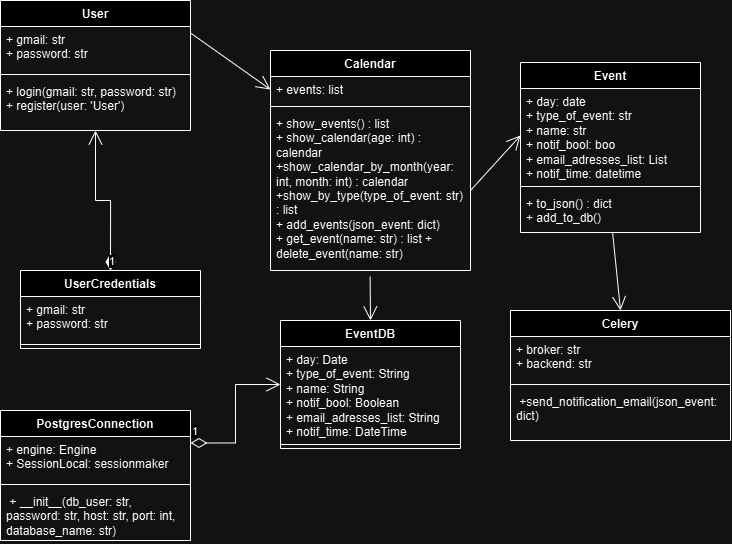

The diagram above was exported from draw.io. Its source (the exported page's mxGraphModel, read from the mxfile embedded in the PNG):
<mxGraphModel dx="875" dy="740" grid="1" gridSize="10" guides="1" tooltips="1" connect="1" arrows="1" fold="1" page="1" pageScale="1" pageWidth="827" pageHeight="1169" math="0" shadow="0">
  <root>
    <mxCell id="0" />
    <mxCell id="1" parent="0" />
    <mxCell id="VS5_8HLi62dKza95Lmqn-5" value="Event" style="swimlane;fontStyle=1;align=center;verticalAlign=top;childLayout=stackLayout;horizontal=1;startSize=26;horizontalStack=0;resizeParent=1;resizeParentMax=0;resizeLast=0;collapsible=1;marginBottom=0;whiteSpace=wrap;html=1;" vertex="1" parent="1">
      <mxGeometry x="580" y="82" width="180" height="170" as="geometry" />
    </mxCell>
    <mxCell id="VS5_8HLi62dKza95Lmqn-6" value="+ day: date&lt;br&gt;+ type_of_event: str&lt;br&gt;+ name: str&lt;br&gt;+ notif_bool: boo&lt;br&gt;+ email_adresses_list: List&amp;nbsp;&lt;br&gt;+ notif_time: datetime  " style="text;strokeColor=none;fillColor=none;align=left;verticalAlign=top;spacingLeft=4;spacingRight=4;overflow=hidden;rotatable=0;points=[[0,0.5],[1,0.5]];portConstraint=eastwest;whiteSpace=wrap;html=1;" vertex="1" parent="VS5_8HLi62dKza95Lmqn-5">
      <mxGeometry y="26" width="180" height="94" as="geometry" />
    </mxCell>
    <mxCell id="VS5_8HLi62dKza95Lmqn-7" value="" style="line;strokeWidth=1;fillColor=none;align=left;verticalAlign=middle;spacingTop=-1;spacingLeft=3;spacingRight=3;rotatable=0;labelPosition=right;points=[];portConstraint=eastwest;strokeColor=inherit;" vertex="1" parent="VS5_8HLi62dKza95Lmqn-5">
      <mxGeometry y="120" width="180" height="8" as="geometry" />
    </mxCell>
    <mxCell id="VS5_8HLi62dKza95Lmqn-8" value="+ to_json() : dict&amp;nbsp;&lt;div&gt;+ add_to_db()  &lt;/div&gt;" style="text;strokeColor=none;fillColor=none;align=left;verticalAlign=top;spacingLeft=4;spacingRight=4;overflow=hidden;rotatable=0;points=[[0,0.5],[1,0.5]];portConstraint=eastwest;whiteSpace=wrap;html=1;" vertex="1" parent="VS5_8HLi62dKza95Lmqn-5">
      <mxGeometry y="128" width="180" height="42" as="geometry" />
    </mxCell>
    <mxCell id="VS5_8HLi62dKza95Lmqn-9" value="Calendar" style="swimlane;fontStyle=1;align=center;verticalAlign=top;childLayout=stackLayout;horizontal=1;startSize=26;horizontalStack=0;resizeParent=1;resizeParentMax=0;resizeLast=0;collapsible=1;marginBottom=0;whiteSpace=wrap;html=1;" vertex="1" parent="1">
      <mxGeometry x="330" y="70" width="200" height="220" as="geometry" />
    </mxCell>
    <mxCell id="VS5_8HLi62dKza95Lmqn-10" value="+ events: list   " style="text;strokeColor=none;fillColor=none;align=left;verticalAlign=top;spacingLeft=4;spacingRight=4;overflow=hidden;rotatable=0;points=[[0,0.5],[1,0.5]];portConstraint=eastwest;whiteSpace=wrap;html=1;" vertex="1" parent="VS5_8HLi62dKza95Lmqn-9">
      <mxGeometry y="26" width="200" height="26" as="geometry" />
    </mxCell>
    <mxCell id="VS5_8HLi62dKza95Lmqn-11" value="" style="line;strokeWidth=1;fillColor=none;align=left;verticalAlign=middle;spacingTop=-1;spacingLeft=3;spacingRight=3;rotatable=0;labelPosition=right;points=[];portConstraint=eastwest;strokeColor=inherit;" vertex="1" parent="VS5_8HLi62dKza95Lmqn-9">
      <mxGeometry y="52" width="200" height="8" as="geometry" />
    </mxCell>
    <mxCell id="VS5_8HLi62dKza95Lmqn-12" value="+ show_events() : list&amp;nbsp;&lt;div&gt;+ show_calendar(age: int) : calendar&amp;nbsp;&lt;/div&gt;&lt;div&gt;+show_calendar_by_month(year: int, month: int) : calendar&amp;nbsp;&lt;/div&gt;&lt;div&gt;+show_by_type(type_of_event: str) : list&amp;nbsp;&lt;/div&gt;&lt;div&gt;+ add_events(json_event: dict)&amp;nbsp;&lt;/div&gt;&lt;div&gt;+ get_event(name: str) : list &lt;span style=&quot;background-color: initial;&quot;&gt;+ delete_event(name: str)&lt;/span&gt;&lt;/div&gt;" style="text;strokeColor=none;fillColor=none;align=left;verticalAlign=top;spacingLeft=4;spacingRight=4;overflow=hidden;rotatable=0;points=[[0,0.5],[1,0.5]];portConstraint=eastwest;whiteSpace=wrap;html=1;" vertex="1" parent="VS5_8HLi62dKza95Lmqn-9">
      <mxGeometry y="60" width="200" height="160" as="geometry" />
    </mxCell>
    <mxCell id="VS5_8HLi62dKza95Lmqn-13" value="User" style="swimlane;fontStyle=1;align=center;verticalAlign=top;childLayout=stackLayout;horizontal=1;startSize=26;horizontalStack=0;resizeParent=1;resizeParentMax=0;resizeLast=0;collapsible=1;marginBottom=0;whiteSpace=wrap;html=1;" vertex="1" parent="1">
      <mxGeometry x="60" y="20" width="190" height="130" as="geometry" />
    </mxCell>
    <mxCell id="VS5_8HLi62dKza95Lmqn-14" value="+ gmail: str&amp;nbsp;&lt;div&gt;+ password: str &lt;/div&gt;" style="text;strokeColor=none;fillColor=none;align=left;verticalAlign=top;spacingLeft=4;spacingRight=4;overflow=hidden;rotatable=0;points=[[0,0.5],[1,0.5]];portConstraint=eastwest;whiteSpace=wrap;html=1;" vertex="1" parent="VS5_8HLi62dKza95Lmqn-13">
      <mxGeometry y="26" width="190" height="44" as="geometry" />
    </mxCell>
    <mxCell id="VS5_8HLi62dKza95Lmqn-15" value="" style="line;strokeWidth=1;fillColor=none;align=left;verticalAlign=middle;spacingTop=-1;spacingLeft=3;spacingRight=3;rotatable=0;labelPosition=right;points=[];portConstraint=eastwest;strokeColor=inherit;" vertex="1" parent="VS5_8HLi62dKza95Lmqn-13">
      <mxGeometry y="70" width="190" height="8" as="geometry" />
    </mxCell>
    <mxCell id="VS5_8HLi62dKza95Lmqn-16" value="+ login(gmail: str, password: str)&amp;nbsp;&lt;div&gt;+ register(user: 'User')&lt;/div&gt;" style="text;strokeColor=none;fillColor=none;align=left;verticalAlign=top;spacingLeft=4;spacingRight=4;overflow=hidden;rotatable=0;points=[[0,0.5],[1,0.5]];portConstraint=eastwest;whiteSpace=wrap;html=1;" vertex="1" parent="VS5_8HLi62dKza95Lmqn-13">
      <mxGeometry y="78" width="190" height="52" as="geometry" />
    </mxCell>
    <mxCell id="VS5_8HLi62dKza95Lmqn-17" value="EventDB" style="swimlane;fontStyle=1;align=center;verticalAlign=top;childLayout=stackLayout;horizontal=1;startSize=26;horizontalStack=0;resizeParent=1;resizeParentMax=0;resizeLast=0;collapsible=1;marginBottom=0;whiteSpace=wrap;html=1;" vertex="1" parent="1">
      <mxGeometry x="340" y="340" width="180" height="128" as="geometry" />
    </mxCell>
    <mxCell id="VS5_8HLi62dKza95Lmqn-18" value="+ day: Date&amp;nbsp;&lt;div&gt;+ type_of_event: String&lt;/div&gt;&lt;div&gt;+ name: String&lt;br&gt;+ notif_bool: Boolean&amp;nbsp;&lt;/div&gt;&lt;div&gt;+ email_adresses_list: String&amp;nbsp;&lt;/div&gt;&lt;div&gt;+ notif_time: DateTime&amp;nbsp;&amp;nbsp;&lt;/div&gt;" style="text;strokeColor=none;fillColor=none;align=left;verticalAlign=top;spacingLeft=4;spacingRight=4;overflow=hidden;rotatable=0;points=[[0,0.5],[1,0.5]];portConstraint=eastwest;whiteSpace=wrap;html=1;" vertex="1" parent="VS5_8HLi62dKza95Lmqn-17">
      <mxGeometry y="26" width="180" height="94" as="geometry" />
    </mxCell>
    <mxCell id="VS5_8HLi62dKza95Lmqn-19" value="" style="line;strokeWidth=1;fillColor=none;align=left;verticalAlign=middle;spacingTop=-1;spacingLeft=3;spacingRight=3;rotatable=0;labelPosition=right;points=[];portConstraint=eastwest;strokeColor=inherit;" vertex="1" parent="VS5_8HLi62dKza95Lmqn-17">
      <mxGeometry y="120" width="180" height="8" as="geometry" />
    </mxCell>
    <mxCell id="VS5_8HLi62dKza95Lmqn-21" value="Celery" style="swimlane;fontStyle=1;align=center;verticalAlign=top;childLayout=stackLayout;horizontal=1;startSize=26;horizontalStack=0;resizeParent=1;resizeParentMax=0;resizeLast=0;collapsible=1;marginBottom=0;whiteSpace=wrap;html=1;" vertex="1" parent="1">
      <mxGeometry x="570" y="330" width="220" height="130" as="geometry" />
    </mxCell>
    <mxCell id="VS5_8HLi62dKza95Lmqn-22" value="+ broker: str&amp;nbsp;&lt;div&gt;+ backend: str&amp;nbsp;&lt;br&gt;&lt;/div&gt;" style="text;strokeColor=none;fillColor=none;align=left;verticalAlign=top;spacingLeft=4;spacingRight=4;overflow=hidden;rotatable=0;points=[[0,0.5],[1,0.5]];portConstraint=eastwest;whiteSpace=wrap;html=1;" vertex="1" parent="VS5_8HLi62dKza95Lmqn-21">
      <mxGeometry y="26" width="220" height="44" as="geometry" />
    </mxCell>
    <mxCell id="VS5_8HLi62dKza95Lmqn-23" value="" style="line;strokeWidth=1;fillColor=none;align=left;verticalAlign=middle;spacingTop=-1;spacingLeft=3;spacingRight=3;rotatable=0;labelPosition=right;points=[];portConstraint=eastwest;strokeColor=inherit;" vertex="1" parent="VS5_8HLi62dKza95Lmqn-21">
      <mxGeometry y="70" width="220" height="8" as="geometry" />
    </mxCell>
    <mxCell id="VS5_8HLi62dKza95Lmqn-24" value="&amp;nbsp;+send_notification_email(json_event: dict)" style="text;strokeColor=none;fillColor=none;align=left;verticalAlign=top;spacingLeft=4;spacingRight=4;overflow=hidden;rotatable=0;points=[[0,0.5],[1,0.5]];portConstraint=eastwest;whiteSpace=wrap;html=1;" vertex="1" parent="VS5_8HLi62dKza95Lmqn-21">
      <mxGeometry y="78" width="220" height="52" as="geometry" />
    </mxCell>
    <mxCell id="VS5_8HLi62dKza95Lmqn-25" value="PostgresConnection" style="swimlane;fontStyle=1;align=center;verticalAlign=top;childLayout=stackLayout;horizontal=1;startSize=26;horizontalStack=0;resizeParent=1;resizeParentMax=0;resizeLast=0;collapsible=1;marginBottom=0;whiteSpace=wrap;html=1;" vertex="1" parent="1">
      <mxGeometry x="60" y="430" width="190" height="130" as="geometry" />
    </mxCell>
    <mxCell id="VS5_8HLi62dKza95Lmqn-26" value="+ engine: Engine&amp;nbsp;&lt;div&gt;+ SessionLocal: sessionmaker&amp;nbsp;&amp;nbsp;&lt;br&gt;&lt;/div&gt;" style="text;strokeColor=none;fillColor=none;align=left;verticalAlign=top;spacingLeft=4;spacingRight=4;overflow=hidden;rotatable=0;points=[[0,0.5],[1,0.5]];portConstraint=eastwest;whiteSpace=wrap;html=1;" vertex="1" parent="VS5_8HLi62dKza95Lmqn-25">
      <mxGeometry y="26" width="190" height="44" as="geometry" />
    </mxCell>
    <mxCell id="VS5_8HLi62dKza95Lmqn-27" value="" style="line;strokeWidth=1;fillColor=none;align=left;verticalAlign=middle;spacingTop=-1;spacingLeft=3;spacingRight=3;rotatable=0;labelPosition=right;points=[];portConstraint=eastwest;strokeColor=inherit;" vertex="1" parent="VS5_8HLi62dKza95Lmqn-25">
      <mxGeometry y="70" width="190" height="8" as="geometry" />
    </mxCell>
    <mxCell id="VS5_8HLi62dKza95Lmqn-28" value="&amp;nbsp;+ __init__(db_user: str, password: str, host: str, port: int, database_name: str)" style="text;strokeColor=none;fillColor=none;align=left;verticalAlign=top;spacingLeft=4;spacingRight=4;overflow=hidden;rotatable=0;points=[[0,0.5],[1,0.5]];portConstraint=eastwest;whiteSpace=wrap;html=1;" vertex="1" parent="VS5_8HLi62dKza95Lmqn-25">
      <mxGeometry y="78" width="190" height="52" as="geometry" />
    </mxCell>
    <mxCell id="VS5_8HLi62dKza95Lmqn-29" value="UserCredentials" style="swimlane;fontStyle=1;align=center;verticalAlign=top;childLayout=stackLayout;horizontal=1;startSize=26;horizontalStack=0;resizeParent=1;resizeParentMax=0;resizeLast=0;collapsible=1;marginBottom=0;whiteSpace=wrap;html=1;" vertex="1" parent="1">
      <mxGeometry x="80" y="290" width="180" height="78" as="geometry" />
    </mxCell>
    <mxCell id="VS5_8HLi62dKza95Lmqn-30" value="+ gmail: str&amp;nbsp;&lt;div&gt;+ password: str&amp;nbsp;&amp;nbsp;&lt;/div&gt;" style="text;strokeColor=none;fillColor=none;align=left;verticalAlign=top;spacingLeft=4;spacingRight=4;overflow=hidden;rotatable=0;points=[[0,0.5],[1,0.5]];portConstraint=eastwest;whiteSpace=wrap;html=1;" vertex="1" parent="VS5_8HLi62dKza95Lmqn-29">
      <mxGeometry y="26" width="180" height="44" as="geometry" />
    </mxCell>
    <mxCell id="VS5_8HLi62dKza95Lmqn-31" value="" style="line;strokeWidth=1;fillColor=none;align=left;verticalAlign=middle;spacingTop=-1;spacingLeft=3;spacingRight=3;rotatable=0;labelPosition=right;points=[];portConstraint=eastwest;strokeColor=inherit;" vertex="1" parent="VS5_8HLi62dKza95Lmqn-29">
      <mxGeometry y="70" width="180" height="8" as="geometry" />
    </mxCell>
    <mxCell id="VS5_8HLi62dKza95Lmqn-32" value="" style="endArrow=open;endFill=1;endSize=12;html=1;rounded=0;exitX=0.498;exitY=1.038;exitDx=0;exitDy=0;exitPerimeter=0;entryX=0.5;entryY=0;entryDx=0;entryDy=0;" edge="1" parent="1" source="VS5_8HLi62dKza95Lmqn-12" target="VS5_8HLi62dKza95Lmqn-17">
      <mxGeometry width="160" relative="1" as="geometry">
        <mxPoint x="560" y="400" as="sourcePoint" />
        <mxPoint x="720" y="400" as="targetPoint" />
      </mxGeometry>
    </mxCell>
    <mxCell id="VS5_8HLi62dKza95Lmqn-33" value="" style="endArrow=open;endFill=1;endSize=12;html=1;rounded=0;exitX=1;exitY=0.5;exitDx=0;exitDy=0;entryX=0;entryY=0.5;entryDx=0;entryDy=0;" edge="1" parent="1" source="VS5_8HLi62dKza95Lmqn-12" target="VS5_8HLi62dKza95Lmqn-6">
      <mxGeometry width="160" relative="1" as="geometry">
        <mxPoint x="580" y="310" as="sourcePoint" />
        <mxPoint x="740" y="310" as="targetPoint" />
      </mxGeometry>
    </mxCell>
    <mxCell id="VS5_8HLi62dKza95Lmqn-35" value="" style="endArrow=open;endFill=1;endSize=12;html=1;rounded=0;exitX=1;exitY=0.25;exitDx=0;exitDy=0;entryX=0;entryY=0.5;entryDx=0;entryDy=0;" edge="1" parent="1" source="VS5_8HLi62dKza95Lmqn-13" target="VS5_8HLi62dKza95Lmqn-10">
      <mxGeometry width="160" relative="1" as="geometry">
        <mxPoint x="540" y="220" as="sourcePoint" />
        <mxPoint x="590" y="165" as="targetPoint" />
      </mxGeometry>
    </mxCell>
    <mxCell id="VS5_8HLi62dKza95Lmqn-36" value="1" style="endArrow=open;html=1;endSize=12;startArrow=diamondThin;startSize=14;startFill=0;edgeStyle=orthogonalEdgeStyle;align=left;verticalAlign=bottom;rounded=0;exitX=1;exitY=0.25;exitDx=0;exitDy=0;" edge="1" parent="1" source="VS5_8HLi62dKza95Lmqn-25" target="VS5_8HLi62dKza95Lmqn-17">
      <mxGeometry x="-1" y="3" relative="1" as="geometry">
        <mxPoint x="280" y="350" as="sourcePoint" />
        <mxPoint x="440" y="350" as="targetPoint" />
      </mxGeometry>
    </mxCell>
    <mxCell id="VS5_8HLi62dKza95Lmqn-39" value="1" style="endArrow=open;html=1;endSize=12;startArrow=diamondThin;startSize=14;startFill=1;edgeStyle=orthogonalEdgeStyle;align=left;verticalAlign=bottom;rounded=0;exitX=0.5;exitY=0;exitDx=0;exitDy=0;" edge="1" parent="1" source="VS5_8HLi62dKza95Lmqn-29" target="VS5_8HLi62dKza95Lmqn-13">
      <mxGeometry x="-1" y="3" relative="1" as="geometry">
        <mxPoint x="280" y="350" as="sourcePoint" />
        <mxPoint x="440" y="350" as="targetPoint" />
      </mxGeometry>
    </mxCell>
    <mxCell id="VS5_8HLi62dKza95Lmqn-40" value="" style="endArrow=open;endFill=1;endSize=12;html=1;rounded=0;entryX=0.5;entryY=0;entryDx=0;entryDy=0;" edge="1" parent="1" source="VS5_8HLi62dKza95Lmqn-8" target="VS5_8HLi62dKza95Lmqn-21">
      <mxGeometry width="160" relative="1" as="geometry">
        <mxPoint x="650" y="290" as="sourcePoint" />
        <mxPoint x="680" y="560" as="targetPoint" />
      </mxGeometry>
    </mxCell>
  </root>
</mxGraphModel>